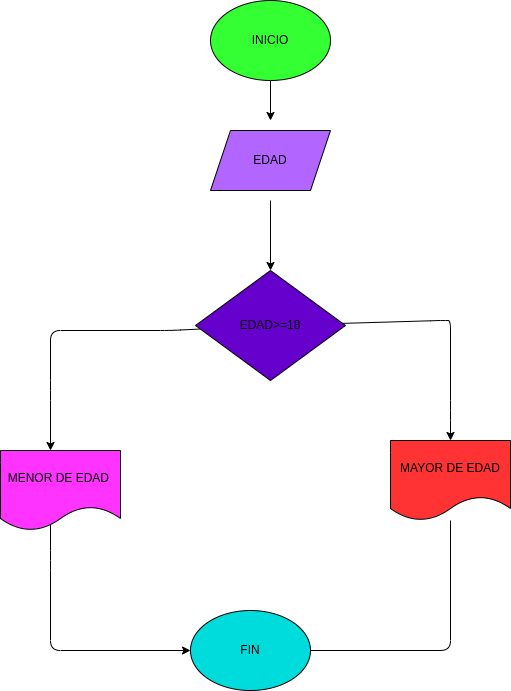

The diagram above was exported from draw.io. Its source (the exported page's mxGraphModel, read from the mxfile embedded in the PNG):
<mxGraphModel dx="1651" dy="472" grid="1" gridSize="10" guides="1" tooltips="1" connect="1" arrows="1" fold="1" page="1" pageScale="1" pageWidth="827" pageHeight="1169" math="0" shadow="0">
  <root>
    <mxCell id="0" />
    <mxCell id="1" parent="0" />
    <mxCell id="3" style="edgeStyle=none;html=1;" edge="1" parent="1" source="2">
      <mxGeometry relative="1" as="geometry">
        <mxPoint x="260" y="150" as="targetPoint" />
      </mxGeometry>
    </mxCell>
    <mxCell id="2" value="INICIO" style="ellipse;whiteSpace=wrap;html=1;fillColor=#33FF33;" vertex="1" parent="1">
      <mxGeometry x="200" y="30" width="120" height="80" as="geometry" />
    </mxCell>
    <mxCell id="9" value="" style="edgeStyle=none;html=1;" edge="1" parent="1" target="8">
      <mxGeometry relative="1" as="geometry">
        <mxPoint x="260" y="230" as="sourcePoint" />
      </mxGeometry>
    </mxCell>
    <mxCell id="13" style="edgeStyle=none;html=1;" edge="1" parent="1" source="8">
      <mxGeometry relative="1" as="geometry">
        <mxPoint x="440" y="470" as="targetPoint" />
        <Array as="points">
          <mxPoint x="430" y="350" />
          <mxPoint x="440" y="350" />
          <mxPoint x="440" y="440" />
          <mxPoint x="440" y="470" />
        </Array>
      </mxGeometry>
    </mxCell>
    <mxCell id="16" style="edgeStyle=none;html=1;" edge="1" parent="1" source="8">
      <mxGeometry relative="1" as="geometry">
        <mxPoint x="40" y="480" as="targetPoint" />
        <Array as="points">
          <mxPoint x="160" y="360" />
          <mxPoint x="40" y="360" />
          <mxPoint x="40" y="420" />
        </Array>
      </mxGeometry>
    </mxCell>
    <mxCell id="8" value="EDAD&amp;gt;=18" style="rhombus;whiteSpace=wrap;html=1;rounded=0;fillColor=#6600CC;" vertex="1" parent="1">
      <mxGeometry x="185" y="300" width="150" height="110" as="geometry" />
    </mxCell>
    <mxCell id="20" style="edgeStyle=none;html=1;" edge="1" parent="1" target="23">
      <mxGeometry relative="1" as="geometry">
        <mxPoint x="240" y="680" as="targetPoint" />
        <mxPoint x="40" y="550" as="sourcePoint" />
        <Array as="points">
          <mxPoint x="40" y="590" />
          <mxPoint x="40" y="680" />
        </Array>
      </mxGeometry>
    </mxCell>
    <mxCell id="18" value="MENOR DE EDAD&amp;nbsp;" style="shape=document;whiteSpace=wrap;html=1;boundedLbl=1;fillColor=#FF33FF;" vertex="1" parent="1">
      <mxGeometry x="-10" y="480" width="120" height="80" as="geometry" />
    </mxCell>
    <mxCell id="21" style="edgeStyle=none;html=1;" edge="1" parent="1" source="19">
      <mxGeometry relative="1" as="geometry">
        <mxPoint x="240" y="680" as="targetPoint" />
        <Array as="points">
          <mxPoint x="440" y="680" />
        </Array>
      </mxGeometry>
    </mxCell>
    <mxCell id="19" value="MAYOR DE EDAD" style="shape=document;whiteSpace=wrap;html=1;boundedLbl=1;fillColor=#FF3333;" vertex="1" parent="1">
      <mxGeometry x="380" y="470" width="120" height="80" as="geometry" />
    </mxCell>
    <mxCell id="22" value="EDAD" style="shape=parallelogram;perimeter=parallelogramPerimeter;whiteSpace=wrap;html=1;fixedSize=1;fillColor=#B266FF;" vertex="1" parent="1">
      <mxGeometry x="200" y="160" width="120" height="60" as="geometry" />
    </mxCell>
    <mxCell id="23" value="FIN" style="ellipse;whiteSpace=wrap;html=1;fillColor=#00DBDB;" vertex="1" parent="1">
      <mxGeometry x="180" y="640" width="120" height="80" as="geometry" />
    </mxCell>
  </root>
</mxGraphModel>